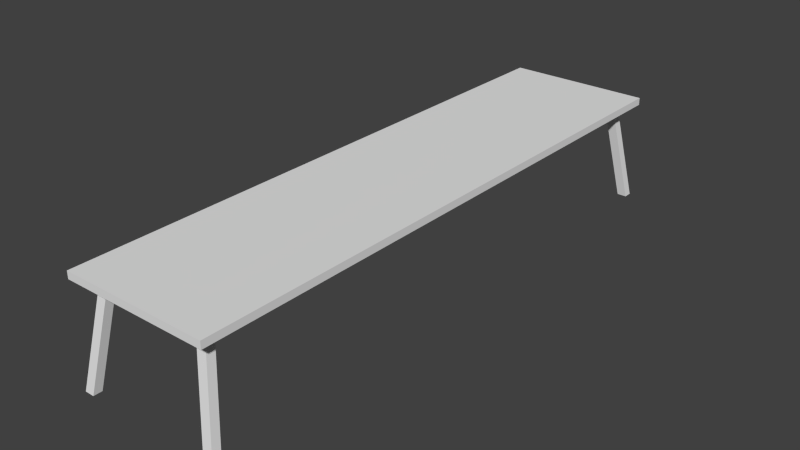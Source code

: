 # Source: Longdesk.blend  (saved by Blender 2.76.0; exported with 4.5.12 LTS)
import bpy
from mathutils import Matrix  # noqa: F401  (used for matrix-valued properties, if any)

bpy.ops.wm.read_factory_settings(use_empty=True)
scene = bpy.context.scene
scene.name = 'Scene'

# ---- collections
col_collection_1 = bpy.data.collections.new('Collection 1'); scene.collection.children.link(col_collection_1)

# ---- materials (node trees are filled in below, after node groups)
mat_material = bpy.data.materials.new('Material')
mat_material.alpha_threshold = 0.0
mat_material.use_transparent_shadow = False
mat_material.roughness = 0.5
mat_material.line_color = (0.0, 0.0, 0.0, 1.0)

# ---- material node trees

# ---- world
world_world = bpy.data.worlds.new('World'); scene.world = world_world
world_world.color = (0.05088, 0.05088, 0.05088)
world_world.use_sun_shadow = False
world_world.sun_shadow_jitter_overblur = 0.0
world_world.cycles.sampling_method = 'MANUAL'
world_world.cycles.sample_map_resolution = 256

# ---- meshes
me_cube = bpy.data.meshes.new('Cube')
me_cube.from_pydata([(2.0, 2.0, -1.0), (2.0, 2.0, 1.0), (2.0, 1.886, -1.0), (2.0, 1.886, 1.0), (2.0, 1.827, -1.0), (2.0, 1.827, 1.0), (1.583, 2.0, -1.0), (1.583, 2.0, 1.0), (1.583, 1.886, 1.0), (1.583, 1.886, -1.0), (1.583, 1.827, 1.0), (1.583, 1.827, -1.0), (1.322, 2.0, -1.0), (1.322, 2.0, 1.0), (1.322, 1.886, -1.0), (1.322, 1.827, -1.0), (1.322, 1.886, 1.0), (1.322, 1.827, 1.0), (1.999, 2.0, -28.42), (1.999, 1.941, -28.42), (1.739, 2.0, -28.42), (1.739, 1.941, -28.42), (-2.0, 2.0, -1.0), (0.0, 2.0, -1.0), (-2.0, 2.0, 1.0), (0.0, 2.0, 1.0), (-2.0, 1.886, -1.0), (0.0, 1.886, -1.0), (-2.0, 1.886, 1.0), (0.0, 1.886, 1.0), (-2.0, 1.827, -1.0), (-2.0, 1.827, 1.0), (0.0, 1.827, -1.0), (0.0, 1.827, 1.0), (-1.583, 2.0, -1.0), (-1.583, 2.0, 1.0), (-1.583, 1.886, 1.0), (-1.583, 1.886, -1.0), (-1.583, 1.827, 1.0), (-1.583, 1.827, -1.0), (-1.322, 2.0, -1.0), (-1.322, 2.0, 1.0), (-1.322, 1.886, -1.0), (-1.322, 1.827, -1.0), (-1.322, 1.886, 1.0), (-1.322, 1.827, 1.0), (-1.999, 2.0, -28.42), (-1.999, 1.941, -28.42), (-1.739, 2.0, -28.42), (-1.739, 1.941, -28.42), (2.0, -2.0, -1.0), (2.0, 0.0, -1.0), (2.0, -2.0, 1.0), (2.0, 0.0, 1.0), (2.0, -1.886, -1.0), (2.0, -1.886, 1.0), (2.0, -1.827, -1.0), (2.0, -1.827, 1.0), (1.583, -2.0, -1.0), (1.583, 0.0, -1.0), (1.583, -2.0, 1.0), (1.583, 0.0, 1.0), (1.583, -1.886, 1.0), (1.583, -1.886, -1.0), (1.583, -1.827, 1.0), (1.583, -1.827, -1.0), (1.322, -2.0, -1.0), (1.322, 0.0, -1.0), (1.322, -2.0, 1.0), (1.322, 0.0, 1.0), (1.322, -1.886, -1.0), (1.322, -1.827, -1.0), (1.322, -1.886, 1.0), (1.322, -1.827, 1.0), (1.999, -2.0, -28.42), (1.999, -1.941, -28.42), (1.739, -2.0, -28.42), (1.739, -1.941, -28.42), (-2.0, -2.0, -1.0), (-2.0, 0.0, -1.0), (0.0, 0.0, -1.0), (0.0, -2.0, -1.0), (-2.0, -2.0, 1.0), (-2.0, 0.0, 1.0), (0.0, 0.0, 1.0), (0.0, -2.0, 1.0), (-2.0, -1.886, -1.0), (0.0, -1.886, -1.0), (-2.0, -1.886, 1.0), (0.0, -1.886, 1.0), (-2.0, -1.827, -1.0), (-2.0, -1.827, 1.0), (0.0, -1.827, -1.0), (0.0, -1.827, 1.0), (-1.583, -2.0, -1.0), (-1.583, 0.0, -1.0), (-1.583, -2.0, 1.0), (-1.583, 0.0, 1.0), (-1.583, -1.886, 1.0), (-1.583, -1.886, -1.0), (-1.583, -1.827, 1.0), (-1.583, -1.827, -1.0), (-1.322, -2.0, -1.0), (-1.322, 0.0, -1.0), (-1.322, -2.0, 1.0), (-1.322, 0.0, 1.0), (-1.322, -1.886, -1.0), (-1.322, -1.827, -1.0), (-1.322, -1.886, 1.0), (-1.322, -1.827, 1.0), (-1.999, -2.0, -28.42), (-1.999, -1.941, -28.42), (-1.739, -2.0, -28.42), (-1.739, -1.941, -28.42)], [], [(15, 67, 80, 32), (17, 33, 84, 69), (4, 5, 53, 51), (13, 12, 23, 25), (0, 1, 3, 2), (13, 25, 29, 16), (12, 14, 27, 23), (2, 3, 5, 4), (16, 29, 33, 17), (14, 15, 32, 27), (2, 4, 11, 9), (3, 8, 10, 5), (0, 2, 9, 6), (1, 7, 8, 3), (1, 0, 6, 7), (5, 10, 61, 53), (4, 51, 59, 11), (14, 9, 18, 20), (8, 16, 17, 10), (6, 9, 14, 12), (7, 13, 16, 8), (7, 6, 12, 13), (10, 17, 69, 61), (11, 59, 67, 15), (18, 19, 21, 20), (11, 15, 21, 19), (9, 11, 19, 18), (15, 14, 20, 21), (43, 32, 80, 103), (45, 105, 84, 33), (30, 79, 83, 31), (27, 23, 25, 29), (41, 25, 23, 40), (32, 27, 29, 33), (22, 26, 28, 24), (41, 44, 29, 25), (40, 23, 27, 42), (80, 32, 33, 84), (26, 30, 31, 28), (44, 45, 33, 29), (42, 27, 32, 43), (26, 37, 39, 30), (28, 31, 38, 36), (22, 34, 37, 26), (24, 28, 36, 35), (24, 35, 34, 22), (31, 83, 97, 38), (30, 39, 95, 79), (42, 48, 46, 37), (36, 38, 45, 44), (34, 40, 42, 37), (35, 36, 44, 41), (35, 41, 40, 34), (38, 97, 105, 45), (39, 43, 103, 95), (46, 48, 49, 47), (39, 47, 49, 43), (37, 46, 47, 39), (43, 49, 48, 42), (71, 92, 80, 67), (73, 69, 84, 93), (56, 51, 53, 57), (67, 80, 84, 69), (68, 85, 81, 66), (50, 54, 55, 52), (68, 72, 89, 85), (66, 81, 87, 70), (54, 56, 57, 55), (72, 73, 93, 89), (70, 87, 92, 71), (54, 63, 65, 56), (55, 57, 64, 62), (50, 58, 63, 54), (52, 55, 62, 60), (52, 60, 58, 50), (51, 59, 61, 53), (57, 53, 61, 64), (56, 65, 59, 51), (70, 76, 74, 63), (62, 64, 73, 72), (58, 66, 70, 63), (60, 62, 72, 68), (60, 68, 66, 58), (59, 67, 69, 61), (64, 61, 69, 73), (65, 71, 67, 59), (74, 76, 77, 75), (65, 75, 77, 71), (63, 74, 75, 65), (71, 77, 76, 70), (107, 103, 80, 92), (109, 93, 84, 105), (90, 91, 83, 79), (103, 105, 84, 80), (87, 89, 85, 81), (104, 102, 81, 85), (92, 93, 89, 87), (78, 82, 88, 86), (104, 85, 89, 108), (102, 106, 87, 81), (80, 84, 93, 92), (86, 88, 91, 90), (108, 89, 93, 109), (106, 107, 92, 87), (86, 90, 101, 99), (88, 98, 100, 91), (78, 86, 99, 94), (82, 96, 98, 88), (82, 78, 94, 96), (79, 83, 97, 95), (91, 100, 97, 83), (90, 79, 95, 101), (106, 99, 110, 112), (98, 108, 109, 100), (94, 99, 106, 102), (96, 104, 108, 98), (96, 94, 102, 104), (95, 97, 105, 103), (100, 109, 105, 97), (101, 95, 103, 107), (110, 111, 113, 112), (101, 107, 113, 111), (99, 101, 111, 110), (107, 106, 112, 113)])
_uv = me_cube.uv_layers.new(name='UVMap')
_uv.uv.foreach_set('vector', [0.1611, 0.4135, 0.1611, -0.5, -0.5, -0.5, -0.5, 0.4135, 0.1611, 0.4135, -0.5, 0.4135, -0.5, -0.5, 0.1611, -0.5, 0.4135, 0.0, 0.4135, 1.0, -0.5, 1.0, -0.5, 0.0, 0.1611, 0.0, 0.1611, -1.0, -0.5, -1.0, -0.5, 0.0, 0.5, 0.0, 0.5, 1.0, 0.443, 1.0, 0.443, 0.0, 0.1611, 0.5, -0.5, 0.5, -0.5, 0.443, 0.1611, 0.443, 0.1611, 0.5, 0.1611, 0.443, -0.5, 0.443, -0.5, 0.5, 0.443, 0.0, 0.443, 1.0, 0.4135, 1.0, 0.4135, 0.0, 0.1611, 0.443, -0.5, 0.443, -0.5, 0.4135, 0.1611, 0.4135, 0.1611, 0.443, 0.1611, 0.4135, -0.5, 0.4135, -0.5, 0.443, 0.5, 0.443, 0.5, 0.4135, 0.2913, 0.4135, 0.2913, 0.443, 0.5, 0.443, 0.2913, 0.443, 0.2913, 0.4135, 0.5, 0.4135, 0.5, 0.5, 0.5, 0.443, 0.2913, 0.443, 0.2913, 0.5, 0.5, 0.5, 0.2913, 0.5, 0.2913, 0.443, 0.5, 0.443, 0.5, 0.0, 0.5, -1.0, 0.2913, -1.0, 0.2913, 0.0, 0.5, 0.4135, 0.2913, 0.4135, 0.2913, -0.5, 0.5, -0.5, 0.5, 0.4135, 0.5, -0.5, 0.2913, -0.5, 0.2913, 0.4135, 0.1611, 0.0, 0.2913, 0.0, 0.4997, -13.71, 0.3694, -13.71, 0.2913, 0.443, 0.1611, 0.443, 0.1611, 0.4135, 0.2913, 0.4135, 0.2913, 0.5, 0.2913, 0.443, 0.1611, 0.443, 0.1611, 0.5, 0.2913, 0.5, 0.1611, 0.5, 0.1611, 0.443, 0.2913, 0.443, 0.2913, 0.0, 0.2913, -1.0, 0.1611, -1.0, 0.1611, 0.0, 0.2913, 0.4135, 0.1611, 0.4135, 0.1611, -0.5, 0.2913, -0.5, 0.2913, 0.4135, 0.2913, -0.5, 0.1611, -0.5, 0.1611, 0.4135, 0.4997, 0.5002, 0.4997, 0.4707, 0.3694, 0.4707, 0.3694, 0.5002, 0.2913, 0.0, 0.1611, 0.0, 0.3694, -13.71, 0.4997, -13.71, 0.443, 0.0, 0.4135, 0.0, 0.4707, -13.71, 0.5002, -13.71, 0.4135, 0.0, 0.443, 0.0, 0.5002, -13.71, 0.4707, -13.71, 0.8389, 0.4135, 1.5, 0.4135, 1.5, -0.5, 0.8389, -0.5, 0.8389, 0.4135, 0.8389, -0.5, 1.5, -0.5, 1.5, 0.4135, 0.4135, 0.0, -0.5, 0.0, -0.5, 1.0, 0.4135, 1.0, 0.443, 0.0, 0.5, 0.0, 0.5, 1.0, 0.443, 1.0, 0.8389, 0.0, 1.5, 0.0, 1.5, -1.0, 0.8389, -1.0, 0.4135, 0.0, 0.443, 0.0, 0.443, 1.0, 0.4135, 1.0, 0.5, 0.0, 0.443, 0.0, 0.443, 1.0, 0.5, 1.0, 0.8389, 0.5, 0.8389, 0.443, 1.5, 0.443, 1.5, 0.5, 0.8389, 0.5, 1.5, 0.5, 1.5, 0.443, 0.8389, 0.443, 0.5, 0.0, 1.414, 0.0, 1.414, 1.0, 0.5, 1.0, 0.443, 0.0, 0.4135, 0.0, 0.4135, 1.0, 0.443, 1.0, 0.8389, 0.443, 0.8389, 0.4135, 1.5, 0.4135, 1.5, 0.443, 0.8389, 0.443, 1.5, 0.443, 1.5, 0.4135, 0.8389, 0.4135, 0.5, 0.443, 0.7087, 0.443, 0.7087, 0.4135, 0.5, 0.4135, 0.5, 0.443, 0.5, 0.4135, 0.7087, 0.4135, 0.7087, 0.443, 0.5, 0.5, 0.7087, 0.5, 0.7087, 0.443, 0.5, 0.443, 0.5, 0.5, 0.5, 0.443, 0.7087, 0.443, 0.7087, 0.5, 0.5, 0.0, 0.7087, 0.0, 0.7087, -1.0, 0.5, -1.0, 0.5, 0.4135, 0.5, -0.5, 0.7087, -0.5, 0.7087, 0.4135, 0.5, 0.4135, 0.7087, 0.4135, 0.7087, -0.5, 0.5, -0.5, 0.8389, 0.0, 0.6306, -13.71, 0.5003, -13.71, 0.7087, 0.0, 0.7087, 0.443, 0.7087, 0.4135, 0.8389, 0.4135, 0.8389, 0.443, 0.7087, 0.5, 0.8389, 0.5, 0.8389, 0.443, 0.7087, 0.443, 0.7087, 0.5, 0.7087, 0.443, 0.8389, 0.443, 0.8389, 0.5, 0.7087, 0.0, 0.8389, 0.0, 0.8389, -1.0, 0.7087, -1.0, 0.7087, 0.4135, 0.7087, -0.5, 0.8389, -0.5, 0.8389, 0.4135, 0.7087, 0.4135, 0.8389, 0.4135, 0.8389, -0.5, 0.7087, -0.5, 0.5003, 0.5002, 0.6306, 0.5002, 0.6306, 0.4707, 0.5003, 0.4707, 0.7087, 0.0, 0.5003, -13.71, 0.6306, -13.71, 0.8389, 0.0, 0.443, 0.0, 0.5002, -13.71, 0.4707, -13.71, 0.4135, 0.0, 0.4135, 0.0, 0.4707, -13.71, 0.5002, -13.71, 0.443, 0.0, 0.1611, 0.5865, -0.5, 0.5865, -0.5, 1.5, 0.1611, 1.5, 0.1611, 0.5865, 0.1611, 1.5, -0.5, 1.5, -0.5, 0.5865, 0.5865, 0.0, 1.5, 0.0, 1.5, 1.0, 0.5865, 1.0, 0.1611, 0.0, -0.5, 0.0, -0.5, 1.0, 0.1611, 1.0, 0.1611, 0.0, -0.5, 0.0, -0.5, -1.0, 0.1611, -1.0, 0.5, 0.0, 0.557, 0.0, 0.557, 1.0, 0.5, 1.0, 0.1611, 0.5, 0.1611, 0.557, -0.5, 0.557, -0.5, 0.5, 0.1611, 0.5, -0.5, 0.5, -0.5, 0.557, 0.1611, 0.557, 0.557, 0.0, 0.5865, 0.0, 0.5865, 1.0, 0.557, 1.0, 0.1611, 0.557, 0.1611, 0.5865, -0.5, 0.5865, -0.5, 0.557, 0.1611, 0.557, -0.5, 0.557, -0.5, 0.5865, 0.1611, 0.5865, 0.5, 0.557, 0.2913, 0.557, 0.2913, 0.5865, 0.5, 0.5865, 0.5, 0.557, 0.5, 0.5865, 0.2913, 0.5865, 0.2913, 0.557, 0.5, 0.5, 0.2913, 0.5, 0.2913, 0.557, 0.5, 0.557, 0.5, 0.5, 0.5, 0.557, 0.2913, 0.557, 0.2913, 0.5, 0.5, 0.0, 0.2913, 0.0, 0.2913, -1.0, 0.5, -1.0, 0.5, 0.0, 0.2913, 0.0, 0.2913, 1.0, 0.5, 1.0, 0.5, 0.5865, 0.5, 1.5, 0.2913, 1.5, 0.2913, 0.5865, 0.5, 0.5865, 0.2913, 0.5865, 0.2913, 1.5, 0.5, 1.5, 0.1611, 0.0, 0.3694, -13.71, 0.4997, -13.71, 0.2913, 0.0, 0.2913, 0.557, 0.2913, 0.5865, 0.1611, 0.5865, 0.1611, 0.557, 0.2913, 0.5, 0.1611, 0.5, 0.1611, 0.557, 0.2913, 0.557, 0.2913, 0.5, 0.2913, 0.557, 0.1611, 0.557, 0.1611, 0.5, 0.2913, 0.0, 0.1611, 0.0, 0.1611, -1.0, 0.2913, -1.0, 0.2913, 0.0, 0.1611, 0.0, 0.1611, 1.0, 0.2913, 1.0, 0.2913, 0.5865, 0.2913, 1.5, 0.1611, 1.5, 0.1611, 0.5865, 0.2913, 0.5865, 0.1611, 0.5865, 0.1611, 1.5, 0.2913, 1.5, 0.4997, 0.4998, 0.3694, 0.4998, 0.3694, 0.5293, 0.4997, 0.5293, 0.2913, 0.0, 0.4997, -13.71, 0.3694, -13.71, 0.1611, 0.0, 0.557, 0.0, 0.4998, -13.71, 0.5293, -13.71, 0.5865, 0.0, 0.5865, 0.0, 0.5293, -13.71, 0.4998, -13.71, 0.557, 0.0, 0.8389, 0.5865, 0.8389, 1.5, 1.5, 1.5, 1.5, 0.5865, 0.8389, 0.5865, 1.5, 0.5865, 1.5, 1.5, 0.8389, 1.5, 0.5865, 0.0, 0.5865, 1.0, 1.5, 1.0, 1.5, 0.0, 0.8389, 0.0, 0.8389, 1.0, 1.5, 1.0, 1.5, 0.0, 0.557, 0.0, 0.557, 1.0, 0.5, 1.0, 0.5, 0.0, 0.8389, 0.0, 0.8389, -1.0, 1.5, -1.0, 1.5, 0.0, 0.5865, 0.0, 0.5865, 1.0, 0.557, 1.0, 0.557, 0.0, 0.5, 0.0, 0.5, 1.0, 0.557, 1.0, 0.557, 0.0, 0.8389, 0.5, 1.5, 0.5, 1.5, 0.557, 0.8389, 0.557, 0.8389, 0.5, 0.8389, 0.557, 1.5, 0.557, 1.5, 0.5, 0.5, 0.0, 0.5, 1.0, -0.4135, 1.0, -0.4135, 0.0, 0.557, 0.0, 0.557, 1.0, 0.5865, 1.0, 0.5865, 0.0, 0.8389, 0.557, 1.5, 0.557, 1.5, 0.5865, 0.8389, 0.5865, 0.8389, 0.557, 0.8389, 0.5865, 1.5, 0.5865, 1.5, 0.557, 0.5, 0.557, 0.5, 0.5865, 0.7087, 0.5865, 0.7087, 0.557, 0.5, 0.557, 0.7087, 0.557, 0.7087, 0.5865, 0.5, 0.5865, 0.5, 0.5, 0.5, 0.557, 0.7087, 0.557, 0.7087, 0.5, 0.5, 0.5, 0.7087, 0.5, 0.7087, 0.557, 0.5, 0.557, 0.5, 0.0, 0.5, -1.0, 0.7087, -1.0, 0.7087, 0.0, 0.5, 0.0, 0.5, 1.0, 0.7087, 1.0, 0.7087, 0.0, 0.5, 0.5865, 0.7087, 0.5865, 0.7087, 1.5, 0.5, 1.5, 0.5, 0.5865, 0.5, 1.5, 0.7087, 1.5, 0.7087, 0.5865, 0.8389, 0.0, 0.7087, 0.0, 0.5003, -13.71, 0.6306, -13.71, 0.7087, 0.557, 0.8389, 0.557, 0.8389, 0.5865, 0.7087, 0.5865, 0.7087, 0.5, 0.7087, 0.557, 0.8389, 0.557, 0.8389, 0.5, 0.7087, 0.5, 0.8389, 0.5, 0.8389, 0.557, 0.7087, 0.557, 0.7087, 0.0, 0.7087, -1.0, 0.8389, -1.0, 0.8389, 0.0, 0.7087, 0.0, 0.7087, 1.0, 0.8389, 1.0, 0.8389, 0.0, 0.7087, 0.5865, 0.8389, 0.5865, 0.8389, 1.5, 0.7087, 1.5, 0.7087, 0.5865, 0.7087, 1.5, 0.8389, 1.5, 0.8389, 0.5865, 0.5003, 0.4998, 0.5003, 0.5293, 0.6306, 0.5293, 0.6306, 0.4998, 0.7087, 0.0, 0.8389, 0.0, 0.6306, -13.71, 0.5003, -13.71, 0.557, 0.0, 0.5865, 0.0, 0.5293, -13.71, 0.4998, -13.71, 0.5865, 0.0, 0.557, 0.0, 0.4998, -13.71, 0.5293, -13.71])
me_cube.materials.append(mat_material)
me_cube.use_remesh_preserve_volume = False
me_cube.use_remesh_preserve_attributes = False
me_cube.use_mirror_vertex_groups = False
me_cube.update()

# ---- objects
ob_longdesk = bpy.data.objects.new('Longdesk', me_cube)

# ---- transforms, parenting, visibility, modifiers, constraints
ob_longdesk.location = (0.0, 0.0, 0.0)
ob_longdesk.scale = (0.5, 2.0, 0.05)
ob_longdesk.lock_rotations_4d = False
ob_longdesk.empty_display_type = 'ARROWS'
ob_longdesk.lineart.crease_threshold = 0.0

# ---- collection membership
col_collection_1.objects.link(ob_longdesk)

# ---- scene / render settings (as saved in the file)
scene.frame_start = 1; scene.frame_end = 250; scene.frame_set(1)
scene.render.engine = 'BLENDER_EEVEE_NEXT'
scene.render.resolution_percentage = 50
scene.render.dither_intensity = 0.0
scene.cycles.use_denoising = False
scene.cycles.samples = 10
scene.cycles.sampling_pattern = 'TABULATED_SOBOL'
scene.cycles.light_sampling_threshold = 0.0
scene.cycles.use_adaptive_sampling = False
scene.cycles.use_light_tree = False
scene.cycles.blur_glossy = 0.0
scene.cycles.pixel_filter_type = 'GAUSSIAN'
scene.cycles.sample_clamp_indirect = 0.0
scene.view_settings.view_transform = 'Standard'
bpy.context.view_layer.update()

# ---- added for rendering (the .blend has no active camera and no usable light): camera, sun
cam_auto = bpy.data.cameras.new('AutoCamera')
cam_auto.lens = 50.0
cam_auto.sensor_width = 36.0
cam_auto.clip_end = 1000.0
ob_auto_camera = bpy.data.objects.new('AutoCamera', cam_auto)
scene.collection.objects.link(ob_auto_camera)
ob_auto_camera.location = (7.75145, -9.30174, 5.51565)
ob_auto_camera.rotation_euler = (1.09748, -7.21219e-08, 0.694738)
scene.camera = ob_auto_camera
light_auto_sun = bpy.data.lights.new('AutoSun', 'SUN')
light_auto_sun.energy = 3.0
light_auto_sun.angle = 0.0523599
ob_auto_sun = bpy.data.objects.new('AutoSun', light_auto_sun)
scene.collection.objects.link(ob_auto_sun)
ob_auto_sun.rotation_euler = (0.872665, 0.174533, 0.523599)
bpy.context.view_layer.update()

